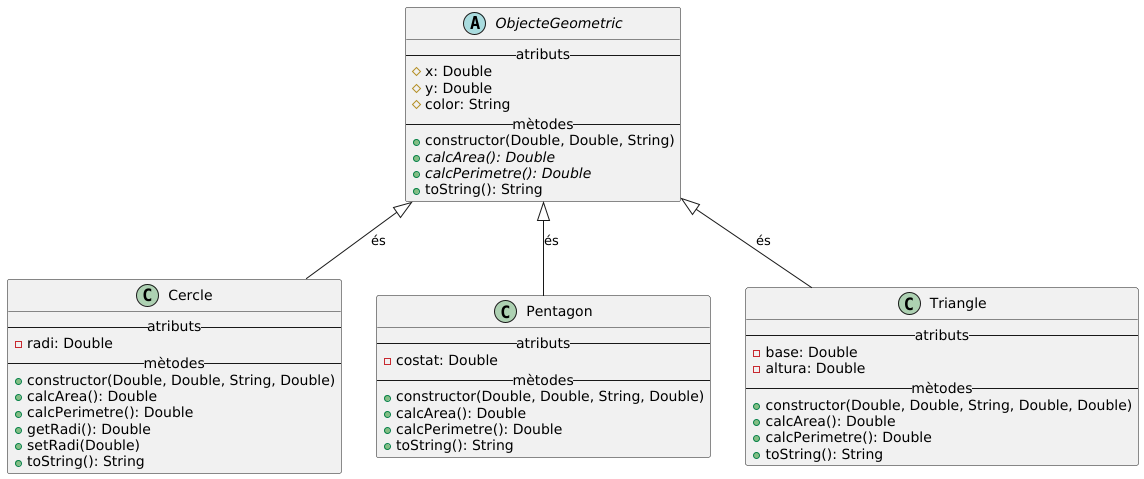

The diagram above was rendered by PlantUML. Its source (embedded in the PNG):
@startuml
'https://plantuml.com/class-diagram

abstract class ObjecteGeometric{
    -- atributs --
    # x: Double
    # y: Double
    # color: String
    -- mètodes --
    + constructor(Double, Double, String)
    + {abstract} calcArea(): Double
    + {abstract} calcPerimetre(): Double
    + toString(): String
}

class Cercle{
   -- atributs --
    - radi: Double
   -- mètodes --
   + constructor(Double, Double, String, Double)
   + calcArea(): Double
   + calcPerimetre(): Double
   + getRadi(): Double
   + setRadi(Double)
   + toString(): String
}

class Pentagon{
   -- atributs --
   - costat: Double
   -- mètodes --
   + constructor(Double, Double, String, Double)
   + calcArea(): Double
   + calcPerimetre(): Double
   + toString(): String
}

class Triangle{
   -- atributs --
    - base: Double
    - altura: Double
   -- mètodes --
   + constructor(Double, Double, String, Double, Double)
   + calcArea(): Double
   + calcPerimetre(): Double
   + toString(): String
}

ObjecteGeometric <|-- Cercle : és
ObjecteGeometric <|-- Pentagon : és
ObjecteGeometric <|-- Triangle : és


@enduml